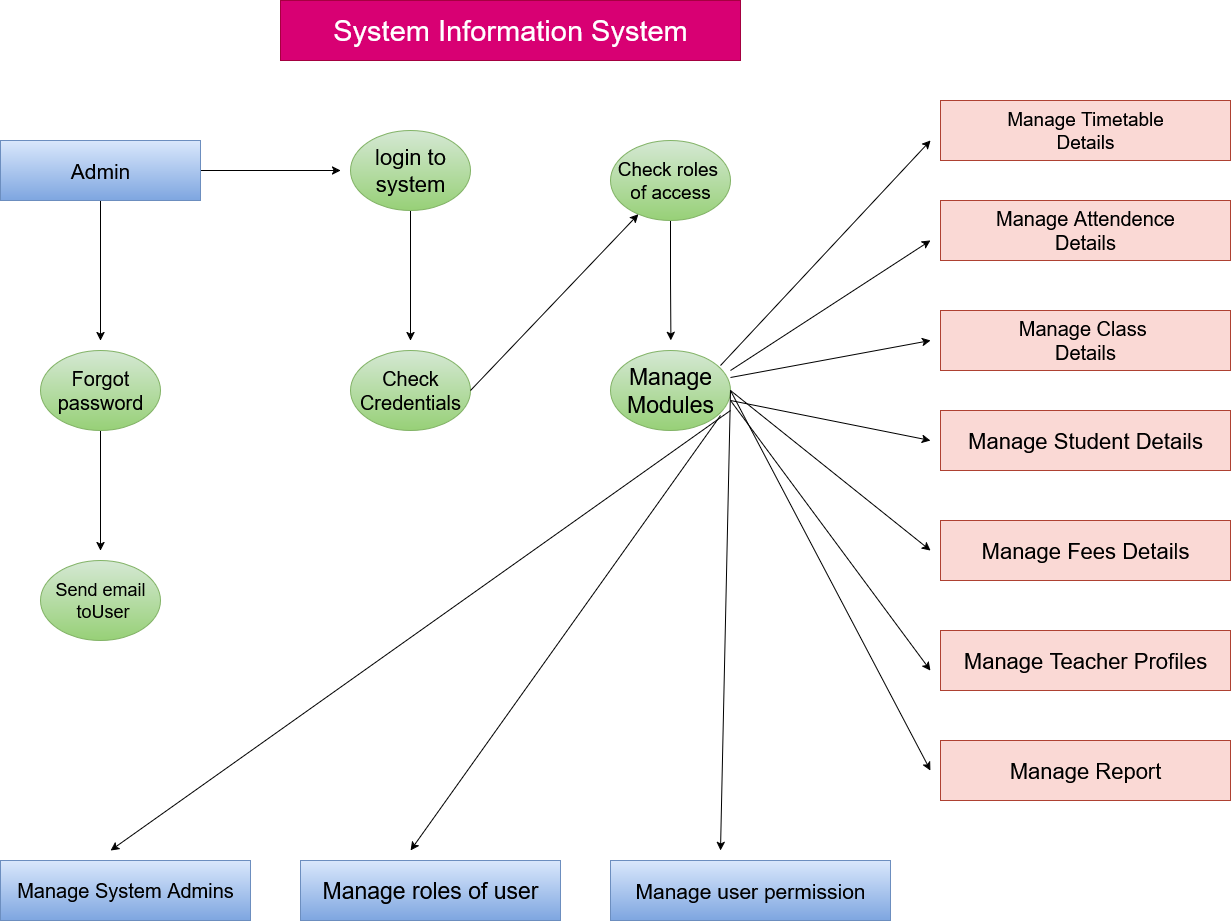

The diagram above was exported from draw.io. Its source (the exported page's mxGraphModel, read from the mxfile embedded in the PNG):
<mxGraphModel dx="2708" dy="1103" grid="1" gridSize="10" guides="1" tooltips="1" connect="1" arrows="1" fold="1" page="1" pageScale="1" pageWidth="850" pageHeight="1100" math="0" shadow="0">
  <root>
    <mxCell id="0" />
    <mxCell id="1" parent="0" />
    <mxCell id="U0lQkw9zNsHlnX4zXLk1-1" value="&lt;font style=&quot;font-size: 29px;&quot;&gt;System Information System&lt;/font&gt;" style="rounded=0;whiteSpace=wrap;html=1;fillColor=#d80073;fontColor=#ffffff;strokeColor=#A50040;" vertex="1" parent="1">
      <mxGeometry x="160" y="20" width="460" height="60" as="geometry" />
    </mxCell>
    <mxCell id="U0lQkw9zNsHlnX4zXLk1-3" value="&lt;div&gt;&lt;font style=&quot;font-size: 19px;&quot;&gt;Manage Timetable&lt;/font&gt;&lt;/div&gt;&lt;div&gt;&lt;font style=&quot;font-size: 19px;&quot;&gt;Details&lt;/font&gt;&lt;/div&gt;" style="rounded=0;whiteSpace=wrap;html=1;fillColor=#fad9d5;strokeColor=#ae4132;" vertex="1" parent="1">
      <mxGeometry x="820" y="120" width="290" height="60" as="geometry" />
    </mxCell>
    <mxCell id="U0lQkw9zNsHlnX4zXLk1-4" value="&lt;div&gt;&lt;font style=&quot;font-size: 20px;&quot;&gt;Manage Attendence&lt;/font&gt;&lt;/div&gt;&lt;div&gt;&lt;font style=&quot;font-size: 20px;&quot;&gt;Details&lt;/font&gt;&lt;/div&gt;" style="rounded=0;whiteSpace=wrap;html=1;fillColor=#fad9d5;strokeColor=#ae4132;" vertex="1" parent="1">
      <mxGeometry x="820" y="220" width="290" height="60" as="geometry" />
    </mxCell>
    <mxCell id="U0lQkw9zNsHlnX4zXLk1-6" value="&lt;div&gt;&lt;font style=&quot;font-size: 20px;&quot;&gt;Manage Class&amp;nbsp;&lt;/font&gt;&lt;/div&gt;&lt;div&gt;&lt;font style=&quot;font-size: 20px;&quot;&gt;Details&lt;/font&gt;&lt;/div&gt;" style="rounded=0;whiteSpace=wrap;html=1;fillColor=#fad9d5;strokeColor=#ae4132;" vertex="1" parent="1">
      <mxGeometry x="820" y="330" width="290" height="60" as="geometry" />
    </mxCell>
    <mxCell id="U0lQkw9zNsHlnX4zXLk1-8" value="&lt;font style=&quot;font-size: 22px;&quot;&gt;Manage Student Details&lt;/font&gt;" style="rounded=0;whiteSpace=wrap;html=1;fillColor=#fad9d5;strokeColor=#ae4132;" vertex="1" parent="1">
      <mxGeometry x="820" y="430" width="290" height="60" as="geometry" />
    </mxCell>
    <mxCell id="U0lQkw9zNsHlnX4zXLk1-10" value="&lt;font style=&quot;font-size: 22px;&quot;&gt;Manage Fees Details&lt;/font&gt;" style="rounded=0;whiteSpace=wrap;html=1;fillColor=#fad9d5;strokeColor=#ae4132;" vertex="1" parent="1">
      <mxGeometry x="820" y="540" width="290" height="60" as="geometry" />
    </mxCell>
    <mxCell id="U0lQkw9zNsHlnX4zXLk1-12" value="&lt;font style=&quot;font-size: 22px;&quot;&gt;Manage Teacher Profiles&lt;/font&gt;" style="rounded=0;whiteSpace=wrap;html=1;fillColor=#fad9d5;strokeColor=#ae4132;" vertex="1" parent="1">
      <mxGeometry x="820" y="650" width="290" height="60" as="geometry" />
    </mxCell>
    <mxCell id="U0lQkw9zNsHlnX4zXLk1-14" value="&lt;font style=&quot;font-size: 22px;&quot;&gt;Manage Report&lt;/font&gt;" style="rounded=0;whiteSpace=wrap;html=1;fillColor=#fad9d5;strokeColor=#ae4132;" vertex="1" parent="1">
      <mxGeometry x="820" y="760" width="290" height="60" as="geometry" />
    </mxCell>
    <mxCell id="U0lQkw9zNsHlnX4zXLk1-40" style="edgeStyle=orthogonalEdgeStyle;rounded=0;orthogonalLoop=1;jettySize=auto;html=1;" edge="1" parent="1" source="U0lQkw9zNsHlnX4zXLk1-16">
      <mxGeometry relative="1" as="geometry">
        <mxPoint x="-20.000000000000227" y="360.0000000000001" as="targetPoint" />
      </mxGeometry>
    </mxCell>
    <mxCell id="U0lQkw9zNsHlnX4zXLk1-42" style="edgeStyle=orthogonalEdgeStyle;rounded=0;orthogonalLoop=1;jettySize=auto;html=1;exitX=1;exitY=0.5;exitDx=0;exitDy=0;" edge="1" parent="1" source="U0lQkw9zNsHlnX4zXLk1-16">
      <mxGeometry relative="1" as="geometry">
        <mxPoint x="220" y="190" as="targetPoint" />
      </mxGeometry>
    </mxCell>
    <mxCell id="U0lQkw9zNsHlnX4zXLk1-16" value="&lt;font style=&quot;font-size: 21px;&quot;&gt;Admin&lt;/font&gt;" style="rounded=0;whiteSpace=wrap;html=1;fillColor=#dae8fc;gradientColor=#7ea6e0;strokeColor=#6c8ebf;" vertex="1" parent="1">
      <mxGeometry x="-120" y="160" width="200" height="60" as="geometry" />
    </mxCell>
    <mxCell id="U0lQkw9zNsHlnX4zXLk1-39" style="edgeStyle=orthogonalEdgeStyle;rounded=0;orthogonalLoop=1;jettySize=auto;html=1;" edge="1" parent="1" source="U0lQkw9zNsHlnX4zXLk1-17">
      <mxGeometry relative="1" as="geometry">
        <mxPoint x="290" y="360" as="targetPoint" />
      </mxGeometry>
    </mxCell>
    <mxCell id="U0lQkw9zNsHlnX4zXLk1-17" value="&lt;div&gt;&lt;font style=&quot;font-size: 22px;&quot;&gt;login to&lt;/font&gt;&lt;/div&gt;&lt;div&gt;&lt;font style=&quot;font-size: 22px;&quot;&gt;system&lt;/font&gt;&lt;/div&gt;" style="ellipse;whiteSpace=wrap;html=1;fillColor=#d5e8d4;gradientColor=#97d077;strokeColor=#82b366;" vertex="1" parent="1">
      <mxGeometry x="230" y="150" width="120" height="80" as="geometry" />
    </mxCell>
    <mxCell id="U0lQkw9zNsHlnX4zXLk1-38" style="edgeStyle=orthogonalEdgeStyle;rounded=0;orthogonalLoop=1;jettySize=auto;html=1;exitX=0.5;exitY=1;exitDx=0;exitDy=0;" edge="1" parent="1" source="U0lQkw9zNsHlnX4zXLk1-18">
      <mxGeometry relative="1" as="geometry">
        <mxPoint x="550.4285714285716" y="360.0000000000001" as="targetPoint" />
      </mxGeometry>
    </mxCell>
    <mxCell id="U0lQkw9zNsHlnX4zXLk1-18" value="&lt;div&gt;&lt;font style=&quot;font-size: 19px;&quot;&gt;Check roles&amp;nbsp;&lt;/font&gt;&lt;/div&gt;&lt;div&gt;&lt;font style=&quot;font-size: 19px;&quot;&gt;of access&lt;/font&gt;&lt;/div&gt;" style="ellipse;whiteSpace=wrap;html=1;fillColor=#d5e8d4;gradientColor=#97d077;strokeColor=#82b366;" vertex="1" parent="1">
      <mxGeometry x="490" y="160" width="120" height="80" as="geometry" />
    </mxCell>
    <mxCell id="U0lQkw9zNsHlnX4zXLk1-19" value="&lt;div&gt;&lt;font style=&quot;font-size: 23px;&quot;&gt;Manage&lt;/font&gt;&lt;/div&gt;&lt;div&gt;&lt;font style=&quot;font-size: 23px;&quot;&gt;Modules&lt;/font&gt;&lt;/div&gt;" style="ellipse;whiteSpace=wrap;html=1;fillColor=#d5e8d4;strokeColor=#82b366;gradientColor=#97d077;" vertex="1" parent="1">
      <mxGeometry x="490" y="370" width="120" height="80" as="geometry" />
    </mxCell>
    <mxCell id="U0lQkw9zNsHlnX4zXLk1-20" value="&lt;div&gt;&lt;font style=&quot;font-size: 20px;&quot;&gt;Check&lt;/font&gt;&lt;/div&gt;&lt;div&gt;&lt;font style=&quot;font-size: 20px;&quot;&gt;Credentials&lt;/font&gt;&lt;/div&gt;" style="ellipse;whiteSpace=wrap;html=1;fillColor=#d5e8d4;gradientColor=#97d077;strokeColor=#82b366;" vertex="1" parent="1">
      <mxGeometry x="230" y="370" width="120" height="80" as="geometry" />
    </mxCell>
    <mxCell id="U0lQkw9zNsHlnX4zXLk1-41" style="edgeStyle=orthogonalEdgeStyle;rounded=0;orthogonalLoop=1;jettySize=auto;html=1;" edge="1" parent="1" source="U0lQkw9zNsHlnX4zXLk1-21">
      <mxGeometry relative="1" as="geometry">
        <mxPoint x="-20.000000000000227" y="570" as="targetPoint" />
      </mxGeometry>
    </mxCell>
    <mxCell id="U0lQkw9zNsHlnX4zXLk1-21" value="&lt;div&gt;&lt;font style=&quot;font-size: 20px;&quot;&gt;Forgot&lt;/font&gt;&lt;/div&gt;&lt;div&gt;&lt;font style=&quot;font-size: 20px;&quot;&gt;password&lt;/font&gt;&lt;/div&gt;" style="ellipse;whiteSpace=wrap;html=1;fillColor=#d5e8d4;gradientColor=#97d077;strokeColor=#82b366;" vertex="1" parent="1">
      <mxGeometry x="-80" y="370" width="120" height="80" as="geometry" />
    </mxCell>
    <mxCell id="U0lQkw9zNsHlnX4zXLk1-22" value="&lt;div&gt;&lt;font style=&quot;font-size: 18px;&quot;&gt;Send email&lt;/font&gt;&lt;/div&gt;&lt;div&gt;&lt;font style=&quot;font-size: 18px;&quot;&gt;&amp;nbsp;toUser&lt;/font&gt;&lt;/div&gt;" style="ellipse;whiteSpace=wrap;html=1;fillColor=#d5e8d4;gradientColor=#97d077;strokeColor=#82b366;" vertex="1" parent="1">
      <mxGeometry x="-80" y="580" width="120" height="80" as="geometry" />
    </mxCell>
    <mxCell id="U0lQkw9zNsHlnX4zXLk1-23" value="&lt;font style=&quot;font-size: 20px;&quot;&gt;Manage System Admins&lt;/font&gt;" style="rounded=0;whiteSpace=wrap;html=1;fillColor=#dae8fc;strokeColor=#6c8ebf;gradientColor=#7ea6e0;" vertex="1" parent="1">
      <mxGeometry x="-120" y="880" width="250" height="60" as="geometry" />
    </mxCell>
    <mxCell id="U0lQkw9zNsHlnX4zXLk1-24" value="&lt;font style=&quot;font-size: 23px;&quot;&gt;Manage roles of user&lt;/font&gt;" style="rounded=0;whiteSpace=wrap;html=1;fillColor=#dae8fc;strokeColor=#6c8ebf;gradientColor=#7ea6e0;" vertex="1" parent="1">
      <mxGeometry x="180" y="880" width="260" height="60" as="geometry" />
    </mxCell>
    <mxCell id="U0lQkw9zNsHlnX4zXLk1-25" value="&lt;font style=&quot;font-size: 21px;&quot;&gt;Manage user permission&lt;/font&gt;" style="rounded=0;whiteSpace=wrap;html=1;fillColor=#dae8fc;strokeColor=#6c8ebf;gradientColor=#7ea6e0;" vertex="1" parent="1">
      <mxGeometry x="490" y="880" width="280" height="60" as="geometry" />
    </mxCell>
    <mxCell id="U0lQkw9zNsHlnX4zXLk1-26" value="" style="endArrow=classic;html=1;rounded=0;" edge="1" parent="1">
      <mxGeometry width="50" height="50" relative="1" as="geometry">
        <mxPoint x="600" y="385" as="sourcePoint" />
        <mxPoint x="810" y="160" as="targetPoint" />
      </mxGeometry>
    </mxCell>
    <mxCell id="U0lQkw9zNsHlnX4zXLk1-27" value="" style="endArrow=classic;html=1;rounded=0;" edge="1" parent="1">
      <mxGeometry width="50" height="50" relative="1" as="geometry">
        <mxPoint x="610" y="390" as="sourcePoint" />
        <mxPoint x="810" y="260" as="targetPoint" />
      </mxGeometry>
    </mxCell>
    <mxCell id="U0lQkw9zNsHlnX4zXLk1-28" value="" style="endArrow=classic;html=1;rounded=0;" edge="1" parent="1">
      <mxGeometry width="50" height="50" relative="1" as="geometry">
        <mxPoint x="610" y="397" as="sourcePoint" />
        <mxPoint x="810" y="360" as="targetPoint" />
        <Array as="points" />
      </mxGeometry>
    </mxCell>
    <mxCell id="U0lQkw9zNsHlnX4zXLk1-29" value="" style="endArrow=classic;html=1;rounded=0;" edge="1" parent="1">
      <mxGeometry width="50" height="50" relative="1" as="geometry">
        <mxPoint x="610" y="420" as="sourcePoint" />
        <mxPoint x="810" y="460" as="targetPoint" />
      </mxGeometry>
    </mxCell>
    <mxCell id="U0lQkw9zNsHlnX4zXLk1-30" value="" style="endArrow=classic;html=1;rounded=0;" edge="1" parent="1">
      <mxGeometry width="50" height="50" relative="1" as="geometry">
        <mxPoint x="610" y="410" as="sourcePoint" />
        <mxPoint x="810" y="570" as="targetPoint" />
      </mxGeometry>
    </mxCell>
    <mxCell id="U0lQkw9zNsHlnX4zXLk1-31" value="" style="endArrow=classic;html=1;rounded=0;" edge="1" parent="1">
      <mxGeometry width="50" height="50" relative="1" as="geometry">
        <mxPoint x="610" y="420" as="sourcePoint" />
        <mxPoint x="810" y="690" as="targetPoint" />
      </mxGeometry>
    </mxCell>
    <mxCell id="U0lQkw9zNsHlnX4zXLk1-32" value="" style="endArrow=classic;html=1;rounded=0;" edge="1" parent="1">
      <mxGeometry width="50" height="50" relative="1" as="geometry">
        <mxPoint x="610" y="410" as="sourcePoint" />
        <mxPoint x="810" y="790" as="targetPoint" />
      </mxGeometry>
    </mxCell>
    <mxCell id="U0lQkw9zNsHlnX4zXLk1-33" value="" style="endArrow=classic;html=1;rounded=0;exitX=1;exitY=0.5;exitDx=0;exitDy=0;" edge="1" parent="1" source="U0lQkw9zNsHlnX4zXLk1-19">
      <mxGeometry width="50" height="50" relative="1" as="geometry">
        <mxPoint x="600" y="430" as="sourcePoint" />
        <mxPoint x="600" y="870" as="targetPoint" />
      </mxGeometry>
    </mxCell>
    <mxCell id="U0lQkw9zNsHlnX4zXLk1-34" value="" style="endArrow=classic;html=1;rounded=0;" edge="1" parent="1">
      <mxGeometry width="50" height="50" relative="1" as="geometry">
        <mxPoint x="600" y="435" as="sourcePoint" />
        <mxPoint x="290" y="870" as="targetPoint" />
      </mxGeometry>
    </mxCell>
    <mxCell id="U0lQkw9zNsHlnX4zXLk1-35" value="" style="endArrow=classic;html=1;rounded=0;" edge="1" parent="1">
      <mxGeometry width="50" height="50" relative="1" as="geometry">
        <mxPoint x="610" y="430" as="sourcePoint" />
        <mxPoint x="-10" y="870" as="targetPoint" />
      </mxGeometry>
    </mxCell>
    <mxCell id="U0lQkw9zNsHlnX4zXLk1-37" value="" style="endArrow=classic;html=1;rounded=0;" edge="1" parent="1" target="U0lQkw9zNsHlnX4zXLk1-18">
      <mxGeometry width="50" height="50" relative="1" as="geometry">
        <mxPoint x="350" y="410" as="sourcePoint" />
        <mxPoint x="400" y="360" as="targetPoint" />
      </mxGeometry>
    </mxCell>
  </root>
</mxGraphModel>